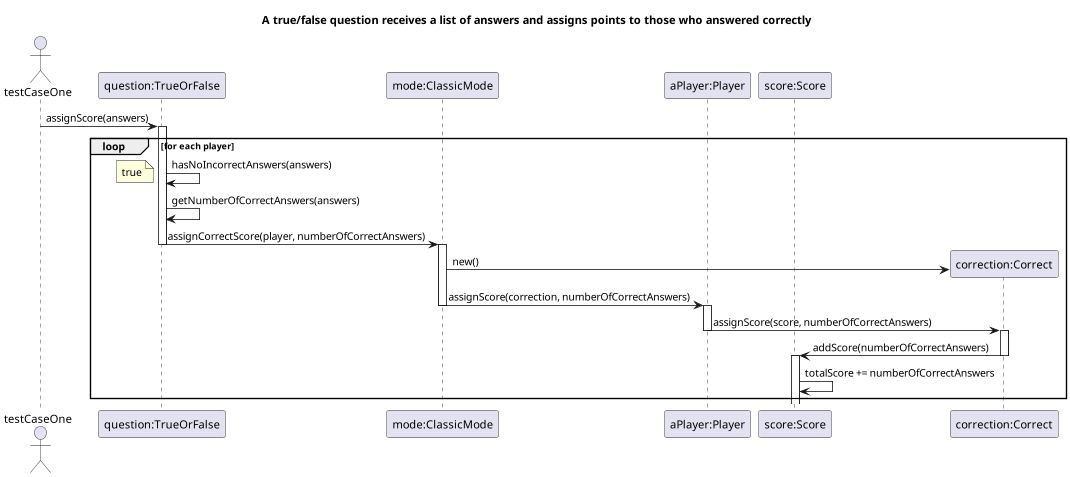

The diagram above was rendered by PlantUML. Its source (embedded in the PNG):
@startuml
title: A true/false question receives a list of answers and assigns points to those who answered correctly

actor testCaseOne
participant "question:TrueOrFalse" as question
participant "mode:ClassicMode" as type
participant "aPlayer:Player" as player
participant "score:Score" as score
participant "correction:Correct" as correction

testCaseOne -> question: assignScore(answers)
activate question
loop for each player
question -> question: hasNoIncorrectAnswers(answers)
note left: true
question -> question: getNumberOfCorrectAnswers(answers)
question -> type: assignCorrectScore(player, numberOfCorrectAnswers)
deactivate question
activate type
create correction
type -> correction: new()
type -> player: assignScore(correction, numberOfCorrectAnswers)
deactivate type
activate player
player -> correction: assignScore(score, numberOfCorrectAnswers)
deactivate player
activate correction
correction -> score: addScore(numberOfCorrectAnswers)
deactivate correction
activate score
score -> score: totalScore += numberOfCorrectAnswers

end loop
@enduml